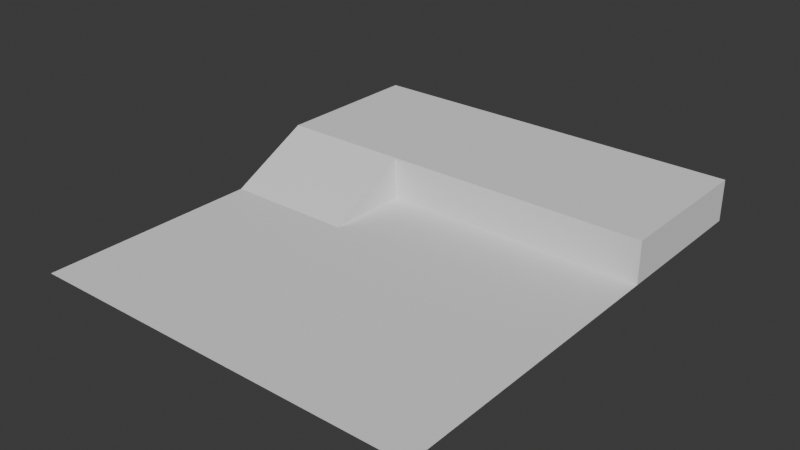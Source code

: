 # Source: testmap.blend  (saved by Blender 4.0.36; exported with 4.5.12 LTS)
import bpy
from mathutils import Matrix  # noqa: F401  (used for matrix-valued properties, if any)

bpy.ops.wm.read_factory_settings(use_empty=True)
scene = bpy.context.scene
scene.name = 'Scene'

# ---- collections
col_collection = bpy.data.collections.new('Collection'); scene.collection.children.link(col_collection)

# ---- world
world_world = bpy.data.worlds.new('World'); scene.world = world_world
world_world.use_nodes = True; world_world.node_tree.nodes.clear()
_N = world_world.node_tree.nodes; _L = world_world.node_tree.links
n0 = _N.new('ShaderNodeOutputWorld'); n0.name = 'World Output'; n0.location = (300, 300)
n1 = _N.new('ShaderNodeBackground'); n1.name = 'Background'; n1.location = (10, 300)
n1.inputs[0].default_value = (0.05088, 0.05088, 0.05088, 1.0)
_L.new(n1.outputs[0], n0.inputs[0])
n0.is_active_output = True
world_world.color = (0.05088, 0.05088, 0.05088)
world_world.use_sun_shadow = False
world_world.sun_shadow_jitter_overblur = 0.0

# ---- meshes
me_plane = bpy.data.meshes.new('Plane')
me_plane.from_pydata([(-10.0, -10.0, 0.0), (10.0, -10.0, 0.0), (-10.0, 13.21, 0.0), (10.0, 13.21, 0.0), (-10.0, 1.145, 0.0), (10.0, 1.145, 0.0), (10.0, 5.348, 0.0), (-10.0, 5.348, 0.0), (-3.395, -10.0, 0.0), (-3.395, 13.21, 0.0), (-3.395, 1.145, 0.0), (-3.395, 5.348, 0.0), (10.0, 5.348, 2.132), (10.0, 13.21, 2.132), (-3.395, 13.21, 2.132), (-10.0, 13.21, 2.132), (-10.0, 5.348, 2.132), (-3.395, 5.348, 2.132)], [], [(6, 3, 13, 12), (8, 1, 5, 10), (10, 5, 6, 11), (17, 10, 11), (0, 8, 10, 4), (11, 6, 12, 17), (17, 12, 13, 14), (16, 17, 14, 15), (3, 9, 14, 13), (16, 4, 10, 17), (9, 2, 15, 14), (2, 7, 16, 15), (16, 7, 4)])
_uv = me_plane.uv_layers.new(name='UVMap')
_uv.uv.foreach_set('vector', [0.0, 0.0, 0.0, 0.0, 0.0, 0.0, 0.0, 0.0, 0.3303, 0.0, 1.0, 0.0, 1.0, 0.5573, 0.3303, 0.5573, 0.3303, 0.5573, 1.0, 0.5573, 1.0, 0.7674, 0.3303, 0.7674, 0.3303, 0.7674, 0.3303, 0.5573, 0.3303, 0.7674, 0.0, 0.0, 0.3303, 0.0, 0.3303, 0.5573, 0.0, 0.5573, 0.3303, 0.7674, 1.0, 0.7674, 1.0, 0.7674, 0.3303, 0.7674, 0.3303, 0.7674, 1.0, 0.7674, 1.0, 1.0, 0.3303, 1.0, 0.0, 0.7674, 0.3303, 0.7674, 0.3303, 1.0, 0.0, 1.0, 0.0, 0.0, 0.0, 0.0, 0.0, 0.0, 0.0, 0.0, 0.0, 0.7674, 0.0, 0.5573, 0.3303, 0.5573, 0.3303, 0.7674, 0.0, 0.0, 0.0, 0.0, 0.0, 0.0, 0.0, 0.0, 0.0, 0.0, 0.0, 0.0, 0.0, 0.0, 0.0, 0.0, 0.0, 0.0, 0.0, 0.0, 0.0, 0.5573])
me_plane.update()

# ---- objects
ob_plane = bpy.data.objects.new('Plane', me_plane)

# ---- transforms, parenting, visibility, modifiers, constraints
ob_plane.location = (0.0, 0.0, 0.0)

# ---- collection membership
col_collection.objects.link(ob_plane)

# ---- scene / render settings (as saved in the file)
scene.frame_start = 1; scene.frame_end = 250; scene.frame_set(1)
scene.render.engine = 'BLENDER_EEVEE_NEXT'
scene.cycles.sampling_pattern = 'TABULATED_SOBOL'
bpy.context.view_layer.update()

# ---- added for rendering (the .blend has no active camera and no usable light): camera, sun
cam_auto = bpy.data.cameras.new('AutoCamera')
cam_auto.lens = 50.0
cam_auto.sensor_width = 36.0
cam_auto.clip_end = 1000.0
ob_auto_camera = bpy.data.objects.new('AutoCamera', cam_auto)
scene.collection.objects.link(ob_auto_camera)
ob_auto_camera.location = (28.415, -32.4936, 23.7978)
ob_auto_camera.rotation_euler = (1.09748, -7.21219e-08, 0.694738)
scene.camera = ob_auto_camera
light_auto_sun = bpy.data.lights.new('AutoSun', 'SUN')
light_auto_sun.energy = 3.0
light_auto_sun.angle = 0.0523599
ob_auto_sun = bpy.data.objects.new('AutoSun', light_auto_sun)
scene.collection.objects.link(ob_auto_sun)
ob_auto_sun.rotation_euler = (0.872665, 0.174533, 0.523599)
bpy.context.view_layer.update()
